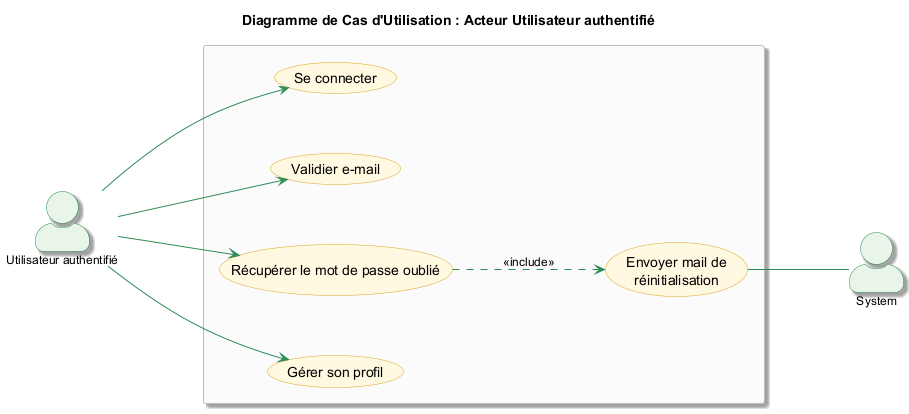

The diagram above was rendered by PlantUML. Its source (embedded in the PNG):
@startuml
title Diagramme de Cas d'Utilisation : Acteur Utilisateur authentifié

''' Force la disposition : Acteurs à gauche, cas d'utilisation à droite
left to right direction

''' Configuration du style professionnel
skinparam actorStyle awesome
skinparam shadowing true
skinparam DefaultFontSize 12

''' Espacement pour la clarté
skinparam nodesep 60
skinparam ranksep 100

''' Style des Cas d'Utilisation (Thème Miel)
skinparam usecase {
    BackgroundColor #FFF8E1
    BorderColor #DAA520
    ArrowColor #2E8B57
    FontSize 14
    RoundCorner 20
}

''' Style du Système
skinparam rectangle {
    BackgroundColor #FAFAFA
    BorderColor #BDBDBD
    FontSize 16
}

''' Style des Acteurs
skinparam actor {
    BorderColor #2E8B57
    BackgroundColor #E8F5E9
}

''' Définition des acteurs
actor "Utilisateur authentifié" as U
actor "System" as S

''' Système
rectangle {
    
    usecase UC1 as "Se connecter"
    usecase UC5 as "Validier e-mail"
    usecase UC2 as "Récupérer le mot de passe oublié"
    usecase UC3 as "Envoyer mail de 
                    réinitialisation"
    usecase UC4 as "Gérer son profil"
    
    UC2 ..> UC3 : <<include>>
}

''' Interactions Client
U --> UC1
U --> UC5
U --> UC2
U --> UC4

''' Interaction Système (Envoi automatisé)
UC3 -- S

@enduml